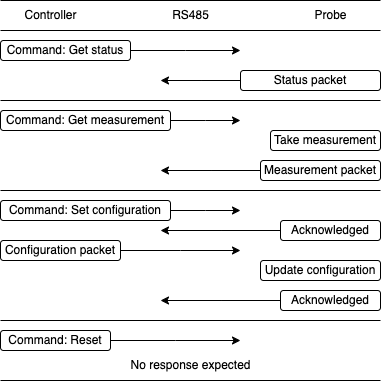

The diagram above was exported from draw.io. Its source (the exported page's mxGraphModel, read from the mxfile embedded in the PNG):
<mxGraphModel dx="733" dy="423" grid="1" gridSize="10" guides="1" tooltips="1" connect="1" arrows="1" fold="1" page="1" pageScale="1" pageWidth="827" pageHeight="1169" math="0" shadow="0">
  <root>
    <mxCell id="0" />
    <mxCell id="1" parent="0" />
    <mxCell id="IVgF6WJ-nACwOQTXn6zA-2" value="Controller" style="text;html=1;align=center;verticalAlign=middle;resizable=0;points=[];autosize=1;strokeColor=none;fillColor=none;" vertex="1" parent="1">
      <mxGeometry x="10" width="80" height="30" as="geometry" />
    </mxCell>
    <mxCell id="IVgF6WJ-nACwOQTXn6zA-3" value="Probe" style="text;html=1;align=center;verticalAlign=middle;resizable=0;points=[];autosize=1;strokeColor=none;fillColor=none;" vertex="1" parent="1">
      <mxGeometry x="300" width="60" height="30" as="geometry" />
    </mxCell>
    <mxCell id="IVgF6WJ-nACwOQTXn6zA-7" style="edgeStyle=orthogonalEdgeStyle;rounded=0;orthogonalLoop=1;jettySize=auto;html=1;" edge="1" parent="1" source="IVgF6WJ-nACwOQTXn6zA-6">
      <mxGeometry relative="1" as="geometry">
        <mxPoint x="240" y="50" as="targetPoint" />
      </mxGeometry>
    </mxCell>
    <mxCell id="IVgF6WJ-nACwOQTXn6zA-6" value="Command:&amp;nbsp;&lt;span style=&quot;background-color: initial;&quot;&gt;Get status&lt;/span&gt;" style="rounded=1;whiteSpace=wrap;html=1;" vertex="1" parent="1">
      <mxGeometry y="40" width="130" height="20" as="geometry" />
    </mxCell>
    <mxCell id="IVgF6WJ-nACwOQTXn6zA-10" style="edgeStyle=orthogonalEdgeStyle;rounded=0;orthogonalLoop=1;jettySize=auto;html=1;" edge="1" parent="1" source="IVgF6WJ-nACwOQTXn6zA-11">
      <mxGeometry relative="1" as="geometry">
        <mxPoint x="160" y="80" as="targetPoint" />
      </mxGeometry>
    </mxCell>
    <mxCell id="IVgF6WJ-nACwOQTXn6zA-11" value="Status packet" style="rounded=1;whiteSpace=wrap;html=1;" vertex="1" parent="1">
      <mxGeometry x="240" y="70" width="140" height="20" as="geometry" />
    </mxCell>
    <mxCell id="IVgF6WJ-nACwOQTXn6zA-13" value="" style="endArrow=none;html=1;rounded=0;" edge="1" parent="1">
      <mxGeometry width="50" height="50" relative="1" as="geometry">
        <mxPoint y="30" as="sourcePoint" />
        <mxPoint x="380" y="30" as="targetPoint" />
      </mxGeometry>
    </mxCell>
    <mxCell id="IVgF6WJ-nACwOQTXn6zA-14" value="" style="endArrow=none;html=1;rounded=0;" edge="1" parent="1">
      <mxGeometry width="50" height="50" relative="1" as="geometry">
        <mxPoint y="100" as="sourcePoint" />
        <mxPoint x="380" y="100" as="targetPoint" />
      </mxGeometry>
    </mxCell>
    <mxCell id="IVgF6WJ-nACwOQTXn6zA-15" style="edgeStyle=orthogonalEdgeStyle;rounded=0;orthogonalLoop=1;jettySize=auto;html=1;" edge="1" parent="1" source="IVgF6WJ-nACwOQTXn6zA-16">
      <mxGeometry relative="1" as="geometry">
        <mxPoint x="240" y="120" as="targetPoint" />
      </mxGeometry>
    </mxCell>
    <mxCell id="IVgF6WJ-nACwOQTXn6zA-16" value="Command: Get measurement" style="rounded=1;whiteSpace=wrap;html=1;" vertex="1" parent="1">
      <mxGeometry y="110" width="170" height="20" as="geometry" />
    </mxCell>
    <mxCell id="IVgF6WJ-nACwOQTXn6zA-20" value="Take measurement" style="rounded=1;whiteSpace=wrap;html=1;" vertex="1" parent="1">
      <mxGeometry x="270" y="130" width="110" height="20" as="geometry" />
    </mxCell>
    <mxCell id="IVgF6WJ-nACwOQTXn6zA-21" style="edgeStyle=orthogonalEdgeStyle;rounded=0;orthogonalLoop=1;jettySize=auto;html=1;" edge="1" parent="1" source="IVgF6WJ-nACwOQTXn6zA-22">
      <mxGeometry relative="1" as="geometry">
        <mxPoint x="160" y="170" as="targetPoint" />
      </mxGeometry>
    </mxCell>
    <mxCell id="IVgF6WJ-nACwOQTXn6zA-22" value="Measurement packet" style="rounded=1;whiteSpace=wrap;html=1;" vertex="1" parent="1">
      <mxGeometry x="260" y="160" width="120" height="20" as="geometry" />
    </mxCell>
    <mxCell id="IVgF6WJ-nACwOQTXn6zA-25" value="" style="endArrow=none;html=1;rounded=0;" edge="1" parent="1">
      <mxGeometry width="50" height="50" relative="1" as="geometry">
        <mxPoint y="190" as="sourcePoint" />
        <mxPoint x="380" y="190" as="targetPoint" />
      </mxGeometry>
    </mxCell>
    <mxCell id="IVgF6WJ-nACwOQTXn6zA-27" style="edgeStyle=orthogonalEdgeStyle;rounded=0;orthogonalLoop=1;jettySize=auto;html=1;" edge="1" parent="1" source="IVgF6WJ-nACwOQTXn6zA-28">
      <mxGeometry relative="1" as="geometry">
        <mxPoint x="240" y="210" as="targetPoint" />
      </mxGeometry>
    </mxCell>
    <mxCell id="IVgF6WJ-nACwOQTXn6zA-28" value="Command: Set configuration" style="rounded=1;whiteSpace=wrap;html=1;" vertex="1" parent="1">
      <mxGeometry y="200" width="170" height="20" as="geometry" />
    </mxCell>
    <mxCell id="IVgF6WJ-nACwOQTXn6zA-29" style="edgeStyle=orthogonalEdgeStyle;rounded=0;orthogonalLoop=1;jettySize=auto;html=1;" edge="1" parent="1" source="IVgF6WJ-nACwOQTXn6zA-30">
      <mxGeometry relative="1" as="geometry">
        <mxPoint x="160" y="230" as="targetPoint" />
      </mxGeometry>
    </mxCell>
    <mxCell id="IVgF6WJ-nACwOQTXn6zA-30" value="A&lt;span style=&quot;background-color: initial;&quot;&gt;cknowledged&lt;/span&gt;" style="rounded=1;whiteSpace=wrap;html=1;" vertex="1" parent="1">
      <mxGeometry x="280" y="220" width="100" height="20" as="geometry" />
    </mxCell>
    <mxCell id="IVgF6WJ-nACwOQTXn6zA-31" style="edgeStyle=orthogonalEdgeStyle;rounded=0;orthogonalLoop=1;jettySize=auto;html=1;" edge="1" parent="1" source="IVgF6WJ-nACwOQTXn6zA-32">
      <mxGeometry relative="1" as="geometry">
        <mxPoint x="240" y="250" as="targetPoint" />
      </mxGeometry>
    </mxCell>
    <mxCell id="IVgF6WJ-nACwOQTXn6zA-32" value="Configuration packet" style="rounded=1;whiteSpace=wrap;html=1;" vertex="1" parent="1">
      <mxGeometry y="240" width="120" height="20" as="geometry" />
    </mxCell>
    <mxCell id="IVgF6WJ-nACwOQTXn6zA-35" value="" style="endArrow=none;html=1;rounded=0;" edge="1" parent="1">
      <mxGeometry width="50" height="50" relative="1" as="geometry">
        <mxPoint y="320" as="sourcePoint" />
        <mxPoint x="380" y="320" as="targetPoint" />
      </mxGeometry>
    </mxCell>
    <mxCell id="IVgF6WJ-nACwOQTXn6zA-36" value="RS485" style="text;html=1;align=center;verticalAlign=middle;resizable=0;points=[];autosize=1;strokeColor=none;fillColor=none;" vertex="1" parent="1">
      <mxGeometry x="160" width="60" height="30" as="geometry" />
    </mxCell>
    <mxCell id="IVgF6WJ-nACwOQTXn6zA-37" value="" style="endArrow=none;html=1;rounded=0;" edge="1" parent="1">
      <mxGeometry width="50" height="50" relative="1" as="geometry">
        <mxPoint as="sourcePoint" />
        <mxPoint x="380" as="targetPoint" />
      </mxGeometry>
    </mxCell>
    <mxCell id="IVgF6WJ-nACwOQTXn6zA-43" value="Update configuration" style="rounded=1;whiteSpace=wrap;html=1;" vertex="1" parent="1">
      <mxGeometry x="260" y="260" width="120" height="20" as="geometry" />
    </mxCell>
    <mxCell id="IVgF6WJ-nACwOQTXn6zA-44" style="edgeStyle=orthogonalEdgeStyle;rounded=0;orthogonalLoop=1;jettySize=auto;html=1;" edge="1" parent="1" source="IVgF6WJ-nACwOQTXn6zA-45">
      <mxGeometry relative="1" as="geometry">
        <mxPoint x="160" y="300" as="targetPoint" />
      </mxGeometry>
    </mxCell>
    <mxCell id="IVgF6WJ-nACwOQTXn6zA-45" value="A&lt;span style=&quot;background-color: initial;&quot;&gt;cknowledged&lt;/span&gt;" style="rounded=1;whiteSpace=wrap;html=1;" vertex="1" parent="1">
      <mxGeometry x="280" y="290" width="100" height="20" as="geometry" />
    </mxCell>
    <mxCell id="IVgF6WJ-nACwOQTXn6zA-46" style="edgeStyle=orthogonalEdgeStyle;rounded=0;orthogonalLoop=1;jettySize=auto;html=1;" edge="1" parent="1" source="IVgF6WJ-nACwOQTXn6zA-47">
      <mxGeometry relative="1" as="geometry">
        <mxPoint x="240" y="340" as="targetPoint" />
      </mxGeometry>
    </mxCell>
    <mxCell id="IVgF6WJ-nACwOQTXn6zA-47" value="Command: Reset" style="rounded=1;whiteSpace=wrap;html=1;" vertex="1" parent="1">
      <mxGeometry y="330" width="110" height="20" as="geometry" />
    </mxCell>
    <mxCell id="IVgF6WJ-nACwOQTXn6zA-49" value="No response expected" style="text;html=1;align=center;verticalAlign=middle;resizable=0;points=[];autosize=1;strokeColor=none;fillColor=none;" vertex="1" parent="1">
      <mxGeometry x="120" y="350" width="140" height="30" as="geometry" />
    </mxCell>
    <mxCell id="IVgF6WJ-nACwOQTXn6zA-50" value="" style="endArrow=none;html=1;rounded=0;" edge="1" parent="1">
      <mxGeometry width="50" height="50" relative="1" as="geometry">
        <mxPoint y="380" as="sourcePoint" />
        <mxPoint x="380" y="380" as="targetPoint" />
      </mxGeometry>
    </mxCell>
  </root>
</mxGraphModel>